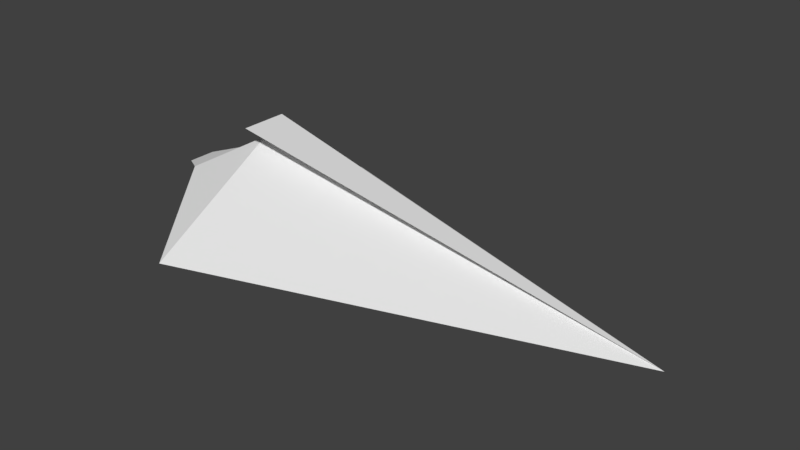# Source: Space_Fighter.blend  (saved by Blender 2.91.10; exported with 4.5.12 LTS)
import bpy
from mathutils import Matrix  # noqa: F401  (used for matrix-valued properties, if any)

bpy.ops.wm.read_factory_settings(use_empty=True)
scene = bpy.context.scene
scene.name = 'Scene'

# ---- collections
col_collection_1 = bpy.data.collections.new('Collection 1'); scene.collection.children.link(col_collection_1)

# ---- materials (node trees are filled in below, after node groups)
mat_material_001 = bpy.data.materials.new('Material.001')
mat_material_001.alpha_threshold = 0.0
mat_material_001.use_transparent_shadow = False
mat_material_001.roughness = 0.5

# ---- material node trees

# ---- world
world_world = bpy.data.worlds.new('World'); scene.world = world_world
world_world.color = (0.05088, 0.05088, 0.05088)
world_world.use_sun_shadow = False
world_world.sun_shadow_jitter_overblur = 0.0
world_world.cycles.sampling_method = 'MANUAL'

# ---- meshes
me_sphere = bpy.data.meshes.new('Sphere')
me_sphere.from_pydata([(3.786e-08, 1.732, 0.0), (5.424, -1.253e-07, -8.941e-08), (-1.421e-14, -1.748e-07, 1.0), (-1.136e-07, -1.732, -1.788e-07), (-0.866, 0.4, 0.5), (-0.866, 2.614e-08, -5.96e-08), (0.0, -8.742e-08, -0.2), (-0.866, -0.4, 0.5), (-1.203, 0.179, 0.4079), (-1.203, 2.816e-08, 0.1842), (-1.203, -0.179, 0.4079), (-1.421e-14, -0.3, 1.2), (-1.421e-14, 0.3, 1.2)], [], [(0, 2, 1), (6, 0, 1), (6, 1, 3), (1, 2, 3), (6, 3, 5), (6, 5, 0), (5, 4, 0), (4, 2, 0), (4, 7, 2), (5, 7, 10, 9), (3, 2, 7), (3, 7, 5), (9, 10, 8), (7, 4, 8, 10), (4, 5, 9, 8), (2, 1, 11), (1, 12, 11), (1, 2, 12), (2, 11, 12)])
_uv = me_sphere.uv_layers.new(name='UVMap')
_uv.uv.foreach_set('vector', [0.02033, 0.8546, 0.0001879, 0.6332, 0.613, 0.6332, 0.3244, 0.05873, 0.5091, 0.0001879, 0.5091, 0.6329, 0.3244, 0.05873, 0.5091, 0.6329, 0.1402, 0.1188, 0.5091, 0.6329, 0.0001879, 0.2914, 0.1402, 0.1188, 0.7029, 0.3011, 0.5095, 0.2911, 0.7055, 0.2024, 0.7029, 0.3011, 0.7055, 0.2024, 0.8967, 0.3011, 0.7055, 0.2024, 0.7679, 0.1682, 0.8967, 0.3011, 0.7524, 0.1181, 0.7317, 0.0001879, 0.9353, 0.08932, 0.7524, 0.1181, 0.6654, 0.09984, 0.7317, 0.0001879, 0.5158, 0.4198, 0.5095, 0.349, 0.551, 0.3687, 0.5538, 0.4004, 0.5095, 0.0001879, 0.7317, 0.0001879, 0.6654, 0.09984, 0.5095, 0.0001879, 0.6654, 0.09984, 0.6444, 0.1678, 0.5538, 0.4004, 0.551, 0.3687, 0.5841, 0.3907, 0.5095, 0.349, 0.5846, 0.3015, 0.5846, 0.3474, 0.551, 0.3687, 0.5695, 0.4665, 0.5158, 0.4198, 0.5538, 0.4004, 0.5779, 0.4213, 0.0089, 0.8549, 0.6175, 0.9274, 0.0001879, 0.894, 0.6175, 0.9274, 0.0001879, 0.9607, 0.0001879, 0.894, 0.6175, 0.9274, 0.0089, 0.9998, 0.0001879, 0.9607, 0.5428, 0.4891, 0.5095, 0.4668, 0.5761, 0.4668])
_ca = me_sphere.color_attributes.new('Col', 'BYTE_COLOR', 'CORNER')
_ca.data.foreach_set('color', [1.0, 1.0, 1.0, 1.0, 1.0, 1.0, 1.0, 1.0, 1.0, 1.0, 1.0, 1.0, 1.0, 1.0, 1.0, 1.0, 1.0, 1.0, 1.0, 1.0, 1.0, 1.0, 1.0, 1.0, 1.0, 1.0, 1.0, 1.0, 1.0, 1.0, 1.0, 1.0, 1.0, 1.0, 1.0, 1.0, 1.0, 1.0, 1.0, 1.0, 1.0, 1.0, 1.0, 1.0, 1.0, 1.0, 1.0, 1.0, 1.0, 1.0, 1.0, 1.0, 1.0, 1.0, 1.0, 1.0, 1.0, 1.0, 1.0, 1.0, 1.0, 1.0, 1.0, 1.0, 1.0, 1.0, 1.0, 1.0, 1.0, 1.0, 1.0, 1.0, 1.0, 1.0, 1.0, 1.0, 1.0, 1.0, 1.0, 1.0, 1.0, 1.0, 1.0, 1.0, 1.0, 1.0, 1.0, 1.0, 1.0, 1.0, 1.0, 1.0, 1.0, 1.0, 1.0, 1.0, 1.0, 1.0, 1.0, 1.0, 1.0, 1.0, 1.0, 1.0, 1.0, 1.0, 1.0, 1.0, 1.0, 1.0, 1.0, 1.0, 1.0, 1.0, 1.0, 1.0, 1.0, 1.0, 1.0, 1.0, 1.0, 1.0, 1.0, 1.0, 1.0, 1.0, 1.0, 1.0, 1.0, 1.0, 1.0, 1.0, 1.0, 1.0, 1.0, 1.0, 1.0, 1.0, 1.0, 1.0, 1.0, 1.0, 1.0, 1.0, 1.0, 1.0, 1.0, 1.0, 1.0, 1.0, 1.0, 1.0, 1.0, 1.0, 1.0, 1.0, 1.0, 1.0, 1.0, 1.0, 1.0, 1.0, 1.0, 1.0, 1.0, 1.0, 1.0, 1.0, 1.0, 1.0, 1.0, 1.0, 1.0, 1.0, 1.0, 1.0, 1.0, 1.0, 1.0, 1.0, 1.0, 1.0, 1.0, 1.0, 1.0, 1.0, 1.0, 1.0, 1.0, 1.0, 1.0, 1.0, 1.0, 1.0, 1.0, 1.0, 1.0, 1.0, 1.0, 1.0, 1.0, 1.0, 1.0, 1.0, 1.0, 1.0, 1.0, 1.0, 1.0, 1.0, 1.0, 1.0, 1.0, 1.0, 1.0, 1.0, 1.0, 1.0, 1.0, 1.0, 1.0, 1.0, 1.0, 1.0, 1.0, 1.0, 1.0, 1.0, 1.0, 1.0, 1.0, 1.0, 1.0, 1.0, 1.0, 1.0, 1.0, 1.0, 1.0, 1.0])
me_sphere.materials.append(mat_material_001)
me_sphere.use_remesh_preserve_volume = False
me_sphere.use_remesh_preserve_attributes = False
me_sphere.use_mirror_vertex_groups = False
me_sphere.use_paint_bone_selection = False
me_sphere.use_paint_mask = True
me_sphere.update()

# ---- objects
ob_fighter = bpy.data.objects.new('Fighter', me_sphere)

# ---- transforms, parenting, visibility, modifiers, constraints
ob_fighter.location = (0.0, 0.0, 0.0)
ob_fighter.lineart.crease_threshold = 0.0

# ---- collection membership
col_collection_1.objects.link(ob_fighter)

# ---- scene / render settings (as saved in the file)
scene.frame_start = 1; scene.frame_end = 250; scene.frame_set(1)
scene.render.engine = 'BLENDER_EEVEE_NEXT'
scene.render.resolution_percentage = 50
scene.render.dither_intensity = 0.0
scene.cycles.use_denoising = False
scene.cycles.samples = 128
scene.cycles.sampling_pattern = 'TABULATED_SOBOL'
scene.cycles.use_adaptive_sampling = False
scene.cycles.use_light_tree = False
scene.cycles.blur_glossy = 0.0
scene.cycles.sample_clamp_indirect = 0.0
scene.view_settings.view_transform = 'Standard'
bpy.context.view_layer.update()

# ---- added for rendering (the .blend has no active camera and no usable light): camera, sun
cam_auto = bpy.data.cameras.new('AutoCamera')
cam_auto.lens = 50.0
cam_auto.sensor_width = 36.0
cam_auto.clip_end = 1000.0
ob_auto_camera = bpy.data.objects.new('AutoCamera', cam_auto)
scene.collection.objects.link(ob_auto_camera)
ob_auto_camera.location = (9.14949, -8.44696, 6.13131)
ob_auto_camera.rotation_euler = (1.09748, -7.21219e-08, 0.694738)
scene.camera = ob_auto_camera
light_auto_sun = bpy.data.lights.new('AutoSun', 'SUN')
light_auto_sun.energy = 3.0
light_auto_sun.angle = 0.0523599
ob_auto_sun = bpy.data.objects.new('AutoSun', light_auto_sun)
scene.collection.objects.link(ob_auto_sun)
ob_auto_sun.rotation_euler = (0.872665, 0.174533, 0.523599)
bpy.context.view_layer.update()
